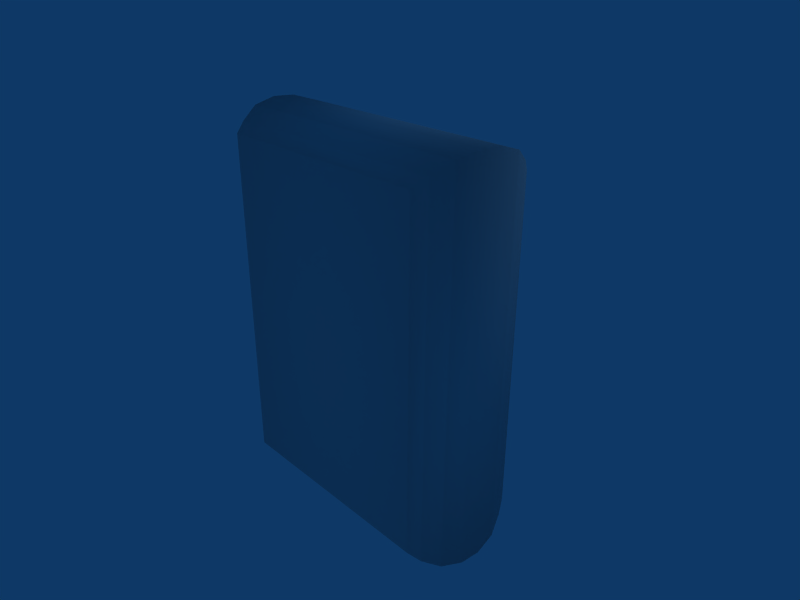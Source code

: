 # Source: TileMed.blend  (saved by Blender 2.49.2; exported with 4.5.12 LTS)
import bpy
from mathutils import Matrix  # noqa: F401  (used for matrix-valued properties, if any)

bpy.ops.wm.read_factory_settings(use_empty=True)
scene = bpy.context.scene
scene.name = 'Scene'

# ---- collections
col_collection_1 = bpy.data.collections.new('Collection 1'); scene.collection.children.link(col_collection_1)

# ---- materials (node trees are filled in below, after node groups)
mat_material = bpy.data.materials.new('Material')
mat_material.alpha_threshold = 0.0
mat_material.roughness = 0.5
mat_material.line_color = (0.0, 0.0, 0.0, 1.0)

# ---- material node trees

# ---- world
world_world = bpy.data.worlds.new('World'); scene.world = world_world
world_world.color = (0.05656, 0.2208, 0.4)
world_world.use_sun_shadow = False
world_world.sun_shadow_jitter_overblur = 0.0
world_world.cycles.sampling_method = 'MANUAL'
world_world.cycles.sample_map_resolution = 256

# ---- cameras
cam_camera = bpy.data.cameras.new('Camera')
cam_camera.passepartout_alpha = 0.2
cam_camera.clip_end = 100.0
cam_camera.lens = 35.0
cam_camera.ortho_scale = 7.314
cam_camera.show_passepartout = False
cam_camera.show_safe_areas = True
cam_camera.dof.focus_distance = 0.0
cam_camera.dof.aperture_fstop = 128.0

# ---- lights
light_spot = bpy.data.lights.new('Spot', 'POINT')
light_spot.transmission_factor = 0.0
light_spot.cutoff_distance = 30.0
light_spot.energy = 100.0
light_spot.shadow_buffer_clip_start = 1.001
light_spot.shadow_soft_size = 1.0
light_spot.shadow_maximum_resolution = 0.006
light_spot.use_absolute_resolution = True
light_spot.cycles.use_multiple_importance_sampling = False

# ---- meshes
me_tilelow = bpy.data.meshes.new('TileLow')
me_tilelow.from_pydata([(-1.745, -1.014, -2.479), (1.687, -1.035, -2.477), (1.686, -0.9352, 2.668), (-1.746, -0.9145, 2.665), (-1.686, 0.9352, -2.668), (1.746, 0.9145, -2.665), (1.745, 1.014, 2.479), (-1.687, 1.035, 2.477), (-2.004, -0.221, -2.984), (-1.995, 0.1168, -3.013), (1.996, -0.2485, -2.981), (2.005, 0.08938, -3.01), (1.995, -0.1168, 3.013), (2.004, 0.221, 2.984), (-2.005, -0.08938, 3.01), (-1.996, 0.2485, 2.981), (-1.842, -0.8511, -2.662), (-1.953, -0.577, -2.864), (-1.799, 0.7562, -2.8), (-1.925, 0.4759, -2.953), (1.8, -0.8761, -2.66), (1.926, -0.6036, -2.86), (1.843, 0.7312, -2.797), (1.954, 0.4493, -2.95), (1.799, -0.7562, 2.8), (1.925, -0.4759, 2.953), (1.953, 0.577, 2.864), (1.842, 0.8511, 2.662), (-1.843, -0.7312, 2.797), (-1.954, -0.4493, 2.95), (-1.8, 0.8761, 2.66), (-1.926, 0.6036, 2.86), (-2.708, 0.2178, 0.1688)], [], [(0, 1, 2, 3), (4, 7, 6, 5), (8, 9, 11, 10), (10, 11, 13, 12), (12, 13, 15, 14), (9, 8, 14, 15), (0, 16, 20, 1), (16, 17, 21, 20), (17, 8, 10, 21), (9, 19, 23, 11), (19, 18, 22, 23), (18, 4, 5, 22), (1, 20, 24, 2), (20, 21, 25, 24), (21, 10, 12, 25), (11, 23, 26, 13), (23, 22, 27, 26), (22, 5, 6, 27), (2, 24, 28, 3), (24, 25, 29, 28), (25, 12, 14, 29), (13, 26, 31, 15), (26, 27, 30, 31), (27, 6, 7, 30), (4, 18, 30, 7), (18, 19, 31, 30), (19, 9, 15, 31), (8, 17, 29, 14), (17, 16, 28, 29), (16, 0, 3, 28)])
me_tilelow.polygons.foreach_set('use_smooth', [True] * 30)
_uv = me_tilelow.uv_layers.new(name='UVTex')
_uv.uv.foreach_set('vector', [-2.98e-08, 1.0, 0.625, 1.0, 0.625, 0.0625, 2.98e-08, 0.0625, -2.98e-08, 1.0, 0.0, 0.0625, 0.625, 0.0625, 0.625, 1.0, 0.8776, 1.0, 0.7552, 1.0, 0.7552, 0.0625, 0.8776, 0.0625, 0.8776, 1.0, 0.7552, 1.0, 0.7552, 0.0625, 0.8776, 0.0625, 0.8776, 1.0, 0.7552, 1.0, 0.7552, 0.0625, 0.8776, 0.0625, 0.7552, 0.0625, 0.8776, 0.0625, 0.8776, 1.0, 0.7552, 1.0, 1.0, 1.0, 0.9592, 1.0, 0.9592, 0.0625, 1.0, 0.0625, 0.9592, 1.0, 0.9184, 1.0, 0.9184, 0.0625, 0.9592, 0.0625, 0.9184, 1.0, 0.8776, 1.0, 0.8776, 0.0625, 0.9184, 0.0625, 0.7552, 1.0, 0.7144, 1.0, 0.7144, 0.0625, 0.7552, 0.0625, 0.7144, 1.0, 0.6736, 1.0, 0.6736, 0.0625, 0.7144, 0.0625, 0.6736, 1.0, 0.6328, 1.0, 0.6328, 0.0625, 0.6736, 0.0625, 1.0, 1.0, 0.9592, 1.0, 0.9592, 0.0625, 1.0, 0.0625, 0.9592, 1.0, 0.9184, 1.0, 0.9184, 0.0625, 0.9592, 0.0625, 0.9184, 1.0, 0.8776, 1.0, 0.8776, 0.0625, 0.9184, 0.0625, 0.7552, 1.0, 0.7144, 1.0, 0.7144, 0.0625, 0.7552, 0.0625, 0.7144, 1.0, 0.6736, 1.0, 0.6736, 0.0625, 0.7144, 0.0625, 0.6736, 1.0, 0.6328, 1.0, 0.6328, 0.0625, 0.6736, 0.0625, 1.0, 1.0, 0.9592, 1.0, 0.9592, 0.0625, 1.0, 0.0625, 0.9592, 1.0, 0.9184, 1.0, 0.9184, 0.0625, 0.9592, 0.0625, 0.9184, 1.0, 0.8776, 1.0, 0.8776, 0.0625, 0.9184, 0.0625, 0.7552, 1.0, 0.7144, 1.0, 0.7144, 0.0625, 0.7552, 0.0625, 0.7144, 1.0, 0.6736, 1.0, 0.6736, 0.0625, 0.7144, 0.0625, 0.6736, 1.0, 0.6328, 1.0, 0.6328, 0.0625, 0.6736, 0.0625, 0.6328, 0.0625, 0.6736, 0.0625, 0.6736, 1.0, 0.6328, 1.0, 0.6736, 0.0625, 0.7144, 0.0625, 0.7144, 1.0, 0.6736, 1.0, 0.7144, 0.0625, 0.7552, 0.0625, 0.7552, 1.0, 0.7144, 1.0, 0.8776, 0.0625, 0.9184, 0.0625, 0.9184, 1.0, 0.8776, 1.0, 0.9184, 0.0625, 0.9592, 0.0625, 0.9592, 1.0, 0.9184, 1.0, 0.9592, 0.0625, 1.0, 0.0625, 1.0, 1.0, 0.9592, 1.0])
me_tilelow.materials.append(mat_material)
me_tilelow.use_remesh_preserve_volume = False
me_tilelow.use_remesh_preserve_attributes = False
me_tilelow.use_mirror_vertex_groups = False
me_tilelow.update()

# ---- objects
ob_tilelow = bpy.data.objects.new('TileLow', me_tilelow)
ob_lamp = bpy.data.objects.new('Lamp', light_spot)
ob_camera = bpy.data.objects.new('Camera', cam_camera)

# ---- transforms, parenting, visibility, modifiers, constraints
ob_tilelow.location = (0.0, 0.0, 0.0)
ob_tilelow.lock_rotations_4d = False
ob_tilelow.empty_display_type = 'ARROWS'
ob_tilelow.color = (0.0, 0.0, 0.0, 1.0)
ob_tilelow.lineart.crease_threshold = 0.0
ob_lamp.location = (1.985, 4.907, 5.904)
ob_lamp.rotation_euler = (0.6503, 0.05522, 1.866)
ob_lamp.lock_rotations_4d = False
ob_lamp.empty_display_type = 'ARROWS'
ob_lamp.color = (0.0, 0.0, 0.0, 0.0)
ob_lamp.lineart.crease_threshold = 0.0
ob_camera.location = (7.481, -6.508, 5.344)
ob_camera.rotation_euler = (1.109, 0.01082, 0.8149)
ob_camera.lock_rotations_4d = False
ob_camera.empty_display_type = 'ARROWS'
ob_camera.color = (0.0, 0.0, 0.0, 0.0)
ob_camera.display_type = 'WIRE'
ob_camera.lineart.crease_threshold = 0.0

# ---- collection membership
col_collection_1.objects.link(ob_tilelow)
col_collection_1.objects.link(ob_lamp)
col_collection_1.objects.link(ob_camera)

# ---- scene / render settings (as saved in the file)
scene.camera = ob_camera
scene.frame_start = 1; scene.frame_end = 250; scene.frame_set(1)
scene.render.engine = 'BLENDER_EEVEE_NEXT'
scene.render.image_settings.color_mode = 'RGB'
scene.render.image_settings.compression = 90
scene.render.resolution_x = 800
scene.render.resolution_y = 600
scene.render.pixel_aspect_x = 100.0
scene.render.pixel_aspect_y = 100.0
scene.render.fps = 25
scene.render.dither_intensity = 0.0
scene.render.use_compositing = False
scene.render.use_sequencer = False
scene.render.bake_margin = 2
scene.render.bake_bias = 0.0
scene.render.use_stamp_time = False
scene.render.use_stamp_date = False
scene.render.use_stamp_frame = False
scene.render.use_stamp_camera = False
scene.render.use_stamp_scene = False
scene.render.use_stamp_filename = False
scene.render.use_stamp_render_time = False
scene.render.stamp_font_size = 0
scene.cycles.use_denoising = False
scene.cycles.samples = 10
scene.cycles.sampling_pattern = 'TABULATED_SOBOL'
scene.cycles.light_sampling_threshold = 0.0
scene.cycles.use_adaptive_sampling = False
scene.cycles.use_light_tree = False
scene.cycles.blur_glossy = 0.0
scene.cycles.volume_bounces = 1
scene.cycles.pixel_filter_type = 'GAUSSIAN'
scene.cycles.sample_clamp_indirect = 0.0
scene.view_settings.view_transform = 'Raw'
bpy.context.view_layer.update()
